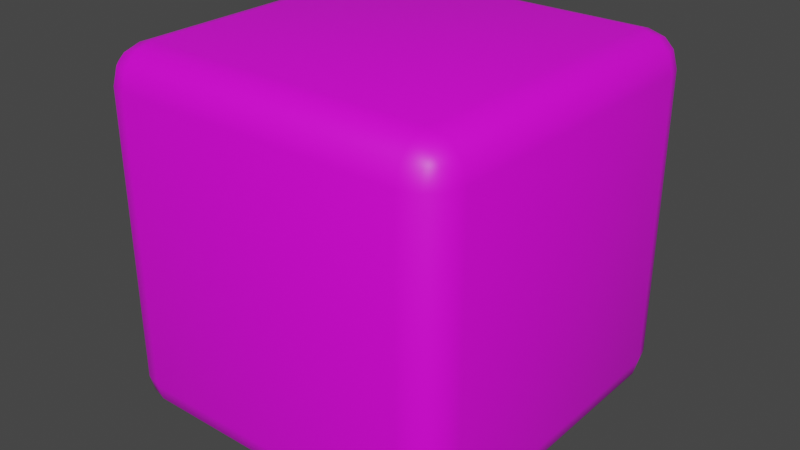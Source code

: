 # Source: Dice.blend  (saved by Blender 3.0.42; exported with 4.5.12 LTS)
import bpy
from mathutils import Matrix  # noqa: F401  (used for matrix-valued properties, if any)

bpy.ops.wm.read_factory_settings(use_empty=True)
scene = bpy.context.scene
scene.name = 'Scene'

# ---- collections
col_collection = bpy.data.collections.new('Collection'); scene.collection.children.link(col_collection)

# ---- images (referenced by path relative to the original .blend; pixels are not part of the script)
import os
ASSET_DIR = os.environ.get("B2B_ASSET_DIR", "")  # directory of the original .blend (textures are referenced by path, not embedded)
HERE = os.path.dirname(os.path.abspath(__file__))  # packed textures are extracted next to this script under _unpacked/

def load_image(name, relpath, width, height, colorspace="sRGB"):
    """Load a texture the original file referenced (path relative to the .blend, or extracted next to this script)."""
    p = next((c for c in (os.path.join(HERE, relpath), os.path.join(ASSET_DIR, relpath)) if relpath and os.path.exists(c)), "")
    if p:
        img = bpy.data.images.load(p, check_existing=True)
        img.name = name
    else:  # same state as the original file: an image datablock whose file is absent (Cycles renders it pink)
        img = bpy.data.images.new(name, width, height)
        img.source = "FILE"
        img.filepath = "//" + (relpath or name)
    img.colorspace_settings.name = colorspace
    return img
img_d6 = load_image('D6', 'D6.png', 1024, 1024, 'sRGB')

# ---- materials (node trees are filled in below, after node groups)
mat_d6 = bpy.data.materials.new('D6')
mat_d6.use_transparent_shadow = False

# ---- material node trees
mat_d6.use_nodes = True; mat_d6.node_tree.nodes.clear()
_N = mat_d6.node_tree.nodes; _L = mat_d6.node_tree.links
n0 = _N.new('ShaderNodeBsdfPrincipled'); n0.name = 'Principled BSDF'; n0.location = (10, 300)
n0.distribution = 'GGX'
n0.subsurface_method = 'RANDOM_WALK_SKIN'
n0.inputs[3].default_value = 1.45
n0.inputs[27].default_value = (0.0, 0.0, 0.0, 1.0)
n0.inputs[28].default_value = 1.0
n1 = _N.new('ShaderNodeOutputMaterial'); n1.name = 'Material Output'; n1.location = (300, 300)
n2 = _N.new('ShaderNodeTexImage'); n2.name = 'Image Texture'; n2.location = (-280, 280)
n2.image = img_d6
_L.new(n0.outputs[0], n1.inputs[0])
_L.new(n2.outputs[0], n0.inputs[0])
n1.is_active_output = True

# ---- world
world_world = bpy.data.worlds.new('World'); scene.world = world_world
world_world.use_nodes = True; world_world.node_tree.nodes.clear()
_N = world_world.node_tree.nodes; _L = world_world.node_tree.links
n0 = _N.new('ShaderNodeOutputWorld'); n0.name = 'World Output'; n0.location = (300, 300)
n1 = _N.new('ShaderNodeBackground'); n1.name = 'Background'; n1.location = (10, 300)
n1.inputs[0].default_value = (0.05088, 0.05088, 0.05088, 1.0)
_L.new(n1.outputs[0], n0.inputs[0])
n0.is_active_output = True
world_world.color = (0.05088, 0.05088, 0.05088)
world_world.use_sun_shadow = False
world_world.sun_shadow_jitter_overblur = 0.0

# ---- meshes
me_cube = bpy.data.meshes.new('Cube')
me_cube.from_pydata([(-0.4016, -0.4016, -0.5), (-0.4016, -0.5, -0.4016), (-0.5, -0.4016, -0.4016), (-0.4016, -0.4507, -0.4869), (-0.4507, -0.4016, -0.4869), (-0.4487, -0.4487, -0.4741), (-0.4507, -0.4869, -0.4016), (-0.4016, -0.4869, -0.4507), (-0.4487, -0.4741, -0.4487), (-0.4869, -0.4016, -0.4507), (-0.4869, -0.4507, -0.4016), (-0.4741, -0.4487, -0.4487), (-0.4016, -0.5, 0.4016), (-0.4016, -0.4016, 0.5), (-0.5, -0.4016, 0.4016), (-0.4016, -0.4869, 0.4507), (-0.4507, -0.4869, 0.4016), (-0.4487, -0.4741, 0.4487), (-0.4507, -0.4016, 0.4869), (-0.4016, -0.4507, 0.4869), (-0.4487, -0.4487, 0.4741), (-0.4869, -0.4507, 0.4016), (-0.4869, -0.4016, 0.4507), (-0.4741, -0.4487, 0.4487), (-0.4016, 0.4016, -0.5), (-0.5, 0.4016, -0.4016), (-0.4016, 0.5, -0.4016), (-0.4507, 0.4016, -0.4869), (-0.4016, 0.4507, -0.4869), (-0.4487, 0.4487, -0.4741), (-0.4869, 0.4507, -0.4016), (-0.4869, 0.4016, -0.4507), (-0.4741, 0.4487, -0.4487), (-0.4016, 0.4869, -0.4507), (-0.4507, 0.4869, -0.4016), (-0.4487, 0.4741, -0.4487), (-0.4016, 0.4016, 0.5), (-0.4016, 0.5, 0.4016), (-0.5, 0.4016, 0.4016), (-0.4016, 0.4507, 0.4869), (-0.4507, 0.4016, 0.4869), (-0.4487, 0.4487, 0.4741), (-0.4507, 0.4869, 0.4016), (-0.4016, 0.4869, 0.4507), (-0.4487, 0.4741, 0.4487), (-0.4869, 0.4016, 0.4507), (-0.4869, 0.4507, 0.4016), (-0.4741, 0.4487, 0.4487), (0.4016, -0.4016, -0.5), (0.5, -0.4016, -0.4016), (0.4016, -0.5, -0.4016), (0.4507, -0.4016, -0.4869), (0.4016, -0.4507, -0.4869), (0.4487, -0.4487, -0.4741), (0.4869, -0.4507, -0.4016), (0.4869, -0.4016, -0.4507), (0.4741, -0.4487, -0.4487), (0.4016, -0.4869, -0.4507), (0.4507, -0.4869, -0.4016), (0.4487, -0.4741, -0.4487), (0.4016, -0.4016, 0.5), (0.4016, -0.5, 0.4016), (0.5, -0.4016, 0.4016), (0.4016, -0.4507, 0.4869), (0.4507, -0.4016, 0.4869), (0.4487, -0.4487, 0.4741), (0.4507, -0.4869, 0.4016), (0.4016, -0.4869, 0.4507), (0.4487, -0.4741, 0.4487), (0.4869, -0.4016, 0.4507), (0.4869, -0.4507, 0.4016), (0.4741, -0.4487, 0.4487), (0.4016, 0.4016, -0.5), (0.4016, 0.5, -0.4016), (0.5, 0.4016, -0.4016), (0.4016, 0.4507, -0.4869), (0.4507, 0.4016, -0.4869), (0.4487, 0.4487, -0.4741), (0.4507, 0.4869, -0.4016), (0.4016, 0.4869, -0.4507), (0.4487, 0.4741, -0.4487), (0.4869, 0.4016, -0.4507), (0.4869, 0.4507, -0.4016), (0.4741, 0.4487, -0.4487), (0.4016, 0.4016, 0.5), (0.5, 0.4016, 0.4016), (0.4016, 0.5, 0.4016), (0.4507, 0.4016, 0.4869), (0.4016, 0.4507, 0.4869), (0.4487, 0.4487, 0.4741), (0.4869, 0.4507, 0.4016), (0.4869, 0.4016, 0.4507), (0.4741, 0.4487, 0.4487), (0.4016, 0.4869, 0.4507), (0.4507, 0.4869, 0.4016), (0.4487, 0.4741, 0.4487)], [], [(50, 61, 12, 1), (74, 85, 62, 49), (84, 36, 13, 60), (2, 14, 38, 25), (26, 37, 86, 73), (0, 3, 5, 4), (3, 7, 8, 5), (1, 6, 8, 7), (6, 10, 11, 8), (2, 9, 11, 10), (9, 4, 5, 11), (5, 8, 11), (12, 15, 17, 16), (15, 19, 20, 17), (13, 18, 20, 19), (18, 22, 23, 20), (14, 21, 23, 22), (21, 16, 17, 23), (17, 20, 23), (24, 27, 29, 28), (27, 31, 32, 29), (25, 30, 32, 31), (30, 34, 35, 32), (26, 33, 35, 34), (33, 28, 29, 35), (29, 32, 35), (36, 39, 41, 40), (39, 43, 44, 41), (37, 42, 44, 43), (42, 46, 47, 44), (38, 45, 47, 46), (45, 40, 41, 47), (41, 44, 47), (48, 51, 53, 52), (51, 55, 56, 53), (49, 54, 56, 55), (54, 58, 59, 56), (50, 57, 59, 58), (57, 52, 53, 59), (53, 56, 59), (60, 63, 65, 64), (63, 67, 68, 65), (61, 66, 68, 67), (66, 70, 71, 68), (62, 69, 71, 70), (69, 64, 65, 71), (65, 68, 71), (72, 75, 77, 76), (75, 79, 80, 77), (73, 78, 80, 79), (78, 82, 83, 80), (74, 81, 83, 82), (81, 76, 77, 83), (77, 80, 83), (84, 87, 89, 88), (87, 91, 92, 89), (85, 90, 92, 91), (90, 94, 95, 92), (86, 93, 95, 94), (93, 88, 89, 95), (89, 92, 95), (24, 0, 4, 27), (27, 4, 9, 31), (31, 9, 2, 25), (1, 12, 16, 6), (6, 16, 21, 10), (10, 21, 14, 2), (13, 36, 40, 18), (18, 40, 45, 22), (22, 45, 38, 14), (37, 26, 34, 42), (42, 34, 30, 46), (46, 30, 25, 38), (72, 24, 28, 75), (75, 28, 33, 79), (79, 33, 26, 73), (36, 84, 88, 39), (39, 88, 93, 43), (43, 93, 86, 37), (85, 74, 82, 90), (90, 82, 78, 94), (94, 78, 73, 86), (48, 72, 76, 51), (51, 76, 81, 55), (55, 81, 74, 49), (84, 60, 64, 87), (87, 64, 69, 91), (91, 69, 62, 85), (61, 50, 58, 66), (66, 58, 54, 70), (70, 54, 49, 62), (0, 48, 52, 3), (3, 52, 57, 7), (7, 57, 50, 1), (60, 13, 19, 63), (63, 19, 15, 67), (67, 15, 12, 61), (24, 72, 48, 0)])
me_cube.polygons.foreach_set('use_smooth', [True] * 98)
_uv = me_cube.uv_layers.new(name='UVMap')
_uv.uv.foreach_set('vector', [0.3996, 0.7746, 0.6004, 0.7746, 0.6004, 0.9754, 0.3996, 0.9754, 0.3996, 0.5246, 0.6004, 0.5246, 0.6004, 0.7254, 0.3996, 0.7254, 0.6496, 0.5246, 0.8504, 0.5246, 0.8504, 0.7254, 0.6496, 0.7254, 0.3996, 0.0246, 0.6004, 0.0246, 0.6004, 0.2254, 0.3996, 0.2254, 0.3996, 0.2746, 0.6004, 0.2746, 0.6004, 0.4754, 0.3996, 0.4754, 0.1496, 0.7254, 0.1496, 0.7377, 0.1378, 0.7372, 0.1373, 0.7254, 0.1496, 0.7377, 0.1496, 0.75, 0.1378, 0.75, 0.1378, 0.7372, 0.3996, 0.9754, 0.3996, 0.9877, 0.3878, 0.9872, 0.3873, 0.9754, 0.3996, 0.003286, 0.3996, 0.0, 0.3878, 0.0, 0.3878, 0.006478, 0.3996, 0.0246, 0.3873, 0.0246, 0.3878, 0.01283, 0.3996, 0.01231, 0.1283, 0.7254, 0.125, 0.7254, 0.125, 0.7372, 0.1315, 0.7372, 0.1378, 0.7372, 0.1378, 0.75, 0.125, 0.7372, 0.6004, 0.9754, 0.6127, 0.9754, 0.6122, 0.9872, 0.6004, 0.9877, 0.6127, 0.9754, 0.625, 0.9754, 0.625, 0.9872, 0.6122, 0.9872, 0.8504, 0.7254, 0.8627, 0.7254, 0.8622, 0.7372, 0.8504, 0.7377, 0.6217, 0.0246, 0.625, 0.0246, 0.625, 0.01283, 0.6185, 0.01283, 0.6004, 0.0246, 0.6004, 0.01231, 0.6122, 0.01283, 0.6127, 0.0246, 0.6004, 0.01231, 0.6004, 0.0, 0.6122, 0.0, 0.6122, 0.01283, 0.6122, 0.9872, 0.625, 0.9872, 0.6122, 1.0, 0.1496, 0.5246, 0.1373, 0.5246, 0.1378, 0.5128, 0.1496, 0.5123, 0.1373, 0.5246, 0.125, 0.5246, 0.125, 0.5128, 0.1378, 0.5128, 0.3996, 0.2254, 0.3996, 0.2377, 0.3878, 0.2372, 0.3873, 0.2254, 0.3996, 0.2377, 0.3996, 0.25, 0.3878, 0.25, 0.3878, 0.2372, 0.3996, 0.2746, 0.3873, 0.2746, 0.3878, 0.2628, 0.3996, 0.2623, 0.1496, 0.5033, 0.1496, 0.5, 0.1378, 0.5, 0.1378, 0.5065, 0.1378, 0.5128, 0.125, 0.5128, 0.1378, 0.5, 0.8504, 0.5246, 0.8504, 0.5123, 0.8622, 0.5128, 0.8627, 0.5246, 0.6217, 0.2746, 0.625, 0.2746, 0.625, 0.2628, 0.6185, 0.2628, 0.6004, 0.2746, 0.6004, 0.2623, 0.6122, 0.2628, 0.6127, 0.2746, 0.6004, 0.2623, 0.6004, 0.25, 0.6122, 0.25, 0.6122, 0.2628, 0.6004, 0.2254, 0.6127, 0.2254, 0.6122, 0.2372, 0.6004, 0.2377, 0.6127, 0.2254, 0.625, 0.2254, 0.625, 0.2372, 0.6122, 0.2372, 0.6185, 0.2628, 0.625, 0.2628, 0.6122, 0.25, 0.3504, 0.7254, 0.3627, 0.7254, 0.3622, 0.7372, 0.3504, 0.7377, 0.3627, 0.7254, 0.375, 0.7254, 0.375, 0.7372, 0.3622, 0.7372, 0.3996, 0.7254, 0.3996, 0.7377, 0.3878, 0.7372, 0.3873, 0.7254, 0.3996, 0.7377, 0.3996, 0.75, 0.3878, 0.75, 0.3878, 0.7372, 0.3996, 0.7746, 0.3873, 0.7746, 0.3878, 0.7628, 0.3996, 0.7623, 0.3504, 0.7467, 0.3504, 0.75, 0.3622, 0.75, 0.3622, 0.7435, 0.3622, 0.7372, 0.375, 0.7372, 0.3622, 0.75, 0.6496, 0.7254, 0.6496, 0.7377, 0.6378, 0.7372, 0.6373, 0.7254, 0.6217, 0.7746, 0.625, 0.7746, 0.625, 0.7628, 0.6185, 0.7628, 0.6004, 0.7746, 0.6004, 0.7623, 0.6122, 0.7628, 0.6127, 0.7746, 0.6004, 0.7623, 0.6004, 0.75, 0.6122, 0.75, 0.6122, 0.7628, 0.6004, 0.7254, 0.6127, 0.7254, 0.6122, 0.7372, 0.6004, 0.7377, 0.6127, 0.7254, 0.625, 0.7254, 0.625, 0.7372, 0.6122, 0.7372, 0.6185, 0.7628, 0.625, 0.7628, 0.6122, 0.75, 0.3504, 0.5246, 0.3504, 0.5123, 0.3622, 0.5128, 0.3627, 0.5246, 0.3504, 0.5123, 0.3504, 0.5, 0.3622, 0.5, 0.3622, 0.5128, 0.3996, 0.4754, 0.3996, 0.4877, 0.3878, 0.4872, 0.3873, 0.4754, 0.3996, 0.4877, 0.3996, 0.5, 0.3878, 0.5, 0.3878, 0.4872, 0.3996, 0.5246, 0.3873, 0.5246, 0.3878, 0.5128, 0.3996, 0.5123, 0.3873, 0.5246, 0.375, 0.5246, 0.375, 0.5128, 0.3878, 0.5128, 0.3622, 0.5128, 0.3622, 0.5, 0.375, 0.5128, 0.6496, 0.5246, 0.6373, 0.5246, 0.6378, 0.5128, 0.6496, 0.5123, 0.6373, 0.5246, 0.625, 0.5246, 0.625, 0.5128, 0.6378, 0.5128, 0.6004, 0.5246, 0.6004, 0.5123, 0.6122, 0.5128, 0.6127, 0.5246, 0.6004, 0.5123, 0.6004, 0.5, 0.6122, 0.5, 0.6122, 0.5128, 0.6004, 0.4754, 0.6127, 0.4754, 0.6122, 0.4872, 0.6004, 0.4877, 0.6127, 0.4754, 0.625, 0.4754, 0.625, 0.4872, 0.6122, 0.4872, 0.6185, 0.5128, 0.625, 0.5128, 0.6122, 0.5, 0.1496, 0.5246, 0.1496, 0.7254, 0.1373, 0.7254, 0.1373, 0.5246, 0.1373, 0.5246, 0.1373, 0.7254, 0.125, 0.7254, 0.125, 0.5246, 0.3873, 0.2254, 0.3873, 0.0246, 0.3996, 0.0246, 0.3996, 0.2254, 0.3996, 0.9754, 0.6004, 0.9754, 0.6004, 0.9877, 0.3996, 0.9877, 0.3996, 0.0, 0.6004, 0.0, 0.6004, 0.01231, 0.3996, 0.01231, 0.3996, 0.01231, 0.6004, 0.01231, 0.6004, 0.0246, 0.3996, 0.0246, 0.8504, 0.7254, 0.8504, 0.5246, 0.8627, 0.5246, 0.8627, 0.7254, 0.625, 0.0246, 0.625, 0.2254, 0.6127, 0.2254, 0.6127, 0.0246, 0.6127, 0.0246, 0.6127, 0.2254, 0.6004, 0.2254, 0.6004, 0.0246, 0.6004, 0.2746, 0.3996, 0.2746, 0.3996, 0.2623, 0.6004, 0.2623, 0.6004, 0.2623, 0.3996, 0.2623, 0.3996, 0.2377, 0.6004, 0.2377, 0.6004, 0.2377, 0.3996, 0.2377, 0.3996, 0.2254, 0.6004, 0.2254, 0.3504, 0.5246, 0.1496, 0.5246, 0.1496, 0.5123, 0.3504, 0.5123, 0.3504, 0.5123, 0.1496, 0.5123, 0.1496, 0.5, 0.3504, 0.5, 0.3873, 0.4754, 0.3873, 0.2746, 0.3996, 0.2746, 0.3996, 0.4754, 0.8504, 0.5246, 0.6496, 0.5246, 0.6496, 0.5123, 0.8504, 0.5123, 0.625, 0.2746, 0.625, 0.4754, 0.6127, 0.4754, 0.6127, 0.2746, 0.6127, 0.2746, 0.6127, 0.4754, 0.6004, 0.4754, 0.6004, 0.2746, 0.6004, 0.5246, 0.3996, 0.5246, 0.3996, 0.5123, 0.6004, 0.5123, 0.6004, 0.5123, 0.3996, 0.5123, 0.3996, 0.4877, 0.6004, 0.4877, 0.6004, 0.4877, 0.3996, 0.4877, 0.3996, 0.4754, 0.6004, 0.4754, 0.3504, 0.7254, 0.3504, 0.5246, 0.3627, 0.5246, 0.3627, 0.7254, 0.3627, 0.7254, 0.3627, 0.5246, 0.3873, 0.5246, 0.3873, 0.7254, 0.3873, 0.7254, 0.3873, 0.5246, 0.3996, 0.5246, 0.3996, 0.7254, 0.6496, 0.5246, 0.6496, 0.7254, 0.6373, 0.7254, 0.6373, 0.5246, 0.6373, 0.5246, 0.6373, 0.7254, 0.6127, 0.7254, 0.6127, 0.5246, 0.6127, 0.5246, 0.6127, 0.7254, 0.6004, 0.7254, 0.6004, 0.5246, 0.6004, 0.7746, 0.3996, 0.7746, 0.3996, 0.7623, 0.6004, 0.7623, 0.6004, 0.7623, 0.3996, 0.7623, 0.3996, 0.7377, 0.6004, 0.7377, 0.6004, 0.7377, 0.3996, 0.7377, 0.3996, 0.7254, 0.6004, 0.7254, 0.1496, 0.7254, 0.3504, 0.7254, 0.3504, 0.7377, 0.1496, 0.7377, 0.1496, 0.7377, 0.3504, 0.7377, 0.3504, 0.75, 0.1496, 0.75, 0.3873, 0.9754, 0.3873, 0.7746, 0.3996, 0.7746, 0.3996, 0.9754, 0.6496, 0.7254, 0.8504, 0.7254, 0.8504, 0.7377, 0.6496, 0.7377, 0.625, 0.7746, 0.625, 0.9754, 0.6127, 0.9754, 0.6127, 0.7746, 0.6127, 0.7746, 0.6127, 0.9754, 0.6004, 0.9754, 0.6004, 0.7746, 0.1496, 0.5246, 0.3504, 0.5246, 0.3504, 0.7254, 0.1496, 0.7254])
_uv.active_render = True
_uv = me_cube.uv_layers.new(name='UV2')
_uv.uv.foreach_set('vector', [0.25, 1.0, 4.532e-05, 1.0, 4.532e-05, 0.7501, 0.25, 0.7501, 0.4999, 0.75, 0.25, 0.75, 0.25, 0.5001, 0.4999, 0.5001, 0.75, 0.7501, 1.0, 0.7501, 1.0, 1.0, 0.75, 1.0, 0.25, 0.75, 0.4999, 0.75, 0.4999, 1.0, 0.25, 1.0, 0.5001, 0.75, 0.75, 0.75, 0.75, 1.0, 0.5001, 1.0, 1.0, 2.937e-05, 1.0, 2.937e-05, 1.0, 2.937e-05, 1.0, 2.937e-05, 1.0, 2.937e-05, 1.0, 2.937e-05, 1.0, 2.937e-05, 1.0, 2.937e-05, 1.0, 2.937e-05, 1.0, 2.937e-05, 1.0, 2.937e-05, 1.0, 2.937e-05, 1.0, 2.937e-05, 1.0, 2.937e-05, 1.0, 2.937e-05, 1.0, 2.937e-05, 1.0, 2.937e-05, 1.0, 2.937e-05, 1.0, 2.937e-05, 1.0, 2.937e-05, 1.0, 2.937e-05, 1.0, 2.937e-05, 1.0, 2.937e-05, 1.0, 2.937e-05, 1.0, 2.937e-05, 1.0, 2.937e-05, 1.0, 2.937e-05, 1.0, 2.937e-05, 1.0, 2.937e-05, 1.0, 2.937e-05, 1.0, 2.937e-05, 1.0, 2.937e-05, 1.0, 2.937e-05, 1.0, 2.937e-05, 1.0, 2.937e-05, 1.0, 2.937e-05, 1.0, 2.937e-05, 1.0, 2.937e-05, 1.0, 2.937e-05, 1.0, 2.937e-05, 1.0, 2.937e-05, 1.0, 2.937e-05, 1.0, 2.937e-05, 1.0, 2.937e-05, 1.0, 2.937e-05, 1.0, 2.937e-05, 1.0, 2.937e-05, 1.0, 2.937e-05, 1.0, 2.937e-05, 1.0, 2.937e-05, 1.0, 2.937e-05, 1.0, 2.937e-05, 1.0, 2.937e-05, 1.0, 2.937e-05, 1.0, 2.937e-05, 1.0, 2.937e-05, 1.0, 2.937e-05, 1.0, 2.937e-05, 1.0, 2.937e-05, 1.0, 2.937e-05, 1.0, 2.937e-05, 1.0, 2.937e-05, 1.0, 2.937e-05, 1.0, 2.937e-05, 1.0, 2.937e-05, 1.0, 2.937e-05, 1.0, 2.937e-05, 1.0, 2.937e-05, 1.0, 2.937e-05, 1.0, 2.937e-05, 1.0, 2.937e-05, 1.0, 2.937e-05, 1.0, 2.937e-05, 1.0, 2.937e-05, 1.0, 2.937e-05, 1.0, 2.937e-05, 1.0, 2.937e-05, 1.0, 2.937e-05, 1.0, 2.937e-05, 1.0, 2.937e-05, 1.0, 2.937e-05, 1.0, 2.937e-05, 1.0, 2.937e-05, 1.0, 2.937e-05, 1.0, 2.937e-05, 1.0, 2.937e-05, 1.0, 2.937e-05, 1.0, 2.937e-05, 1.0, 2.937e-05, 1.0, 2.937e-05, 1.0, 2.937e-05, 1.0, 2.937e-05, 1.0, 2.937e-05, 1.0, 2.937e-05, 1.0, 2.937e-05, 1.0, 2.937e-05, 1.0, 2.937e-05, 1.0, 2.937e-05, 1.0, 2.937e-05, 1.0, 2.937e-05, 1.0, 2.937e-05, 1.0, 2.937e-05, 1.0, 2.937e-05, 1.0, 2.937e-05, 1.0, 2.937e-05, 1.0, 2.937e-05, 1.0, 2.937e-05, 1.0, 2.937e-05, 1.0, 2.937e-05, 1.0, 2.937e-05, 1.0, 2.937e-05, 1.0, 2.937e-05, 1.0, 2.937e-05, 1.0, 2.937e-05, 1.0, 2.937e-05, 1.0, 2.937e-05, 1.0, 2.937e-05, 1.0, 2.937e-05, 1.0, 2.937e-05, 1.0, 2.937e-05, 1.0, 2.937e-05, 1.0, 2.937e-05, 1.0, 2.937e-05, 1.0, 2.937e-05, 1.0, 2.937e-05, 1.0, 2.937e-05, 1.0, 2.937e-05, 1.0, 2.937e-05, 1.0, 2.937e-05, 1.0, 2.937e-05, 1.0, 2.937e-05, 1.0, 2.937e-05, 1.0, 2.937e-05, 1.0, 2.937e-05, 1.0, 2.937e-05, 1.0, 2.937e-05, 1.0, 2.937e-05, 1.0, 2.937e-05, 1.0, 2.937e-05, 1.0, 2.937e-05, 1.0, 2.937e-05, 1.0, 2.937e-05, 1.0, 2.937e-05, 1.0, 2.937e-05, 1.0, 2.937e-05, 1.0, 2.937e-05, 1.0, 2.937e-05, 1.0, 2.937e-05, 1.0, 2.937e-05, 1.0, 2.937e-05, 1.0, 2.937e-05, 1.0, 2.937e-05, 1.0, 2.937e-05, 1.0, 2.937e-05, 1.0, 2.937e-05, 1.0, 2.937e-05, 1.0, 2.937e-05, 1.0, 2.937e-05, 1.0, 2.937e-05, 1.0, 2.937e-05, 1.0, 2.937e-05, 1.0, 2.937e-05, 1.0, 2.937e-05, 1.0, 2.937e-05, 1.0, 2.937e-05, 1.0, 2.937e-05, 1.0, 2.937e-05, 1.0, 2.937e-05, 1.0, 2.937e-05, 1.0, 2.937e-05, 1.0, 2.937e-05, 1.0, 2.937e-05, 1.0, 2.937e-05, 1.0, 2.937e-05, 1.0, 2.937e-05, 1.0, 2.937e-05, 1.0, 2.937e-05, 1.0, 2.937e-05, 1.0, 2.937e-05, 1.0, 2.937e-05, 1.0, 2.937e-05, 1.0, 2.937e-05, 1.0, 2.937e-05, 1.0, 2.937e-05, 1.0, 2.937e-05, 1.0, 2.937e-05, 1.0, 2.937e-05, 1.0, 2.937e-05, 1.0, 2.937e-05, 1.0, 2.937e-05, 1.0, 2.937e-05, 1.0, 2.937e-05, 1.0, 2.937e-05, 1.0, 2.937e-05, 1.0, 2.937e-05, 1.0, 2.937e-05, 1.0, 2.937e-05, 1.0, 2.937e-05, 1.0, 2.937e-05, 1.0, 2.937e-05, 1.0, 2.937e-05, 1.0, 2.937e-05, 1.0, 2.937e-05, 1.0, 2.937e-05, 1.0, 2.937e-05, 1.0, 2.937e-05, 1.0, 2.937e-05, 1.0, 2.937e-05, 1.0, 2.937e-05, 1.0, 2.937e-05, 1.0, 2.937e-05, 1.0, 2.937e-05, 1.0, 2.937e-05, 1.0, 2.937e-05, 1.0, 2.937e-05, 1.0, 2.937e-05, 1.0, 2.937e-05, 1.0, 2.937e-05, 1.0, 2.937e-05, 1.0, 2.937e-05, 1.0, 2.937e-05, 1.0, 2.937e-05, 1.0, 2.937e-05, 1.0, 2.937e-05, 1.0, 2.937e-05, 1.0, 2.937e-05, 1.0, 2.937e-05, 1.0, 2.937e-05, 1.0, 2.937e-05, 1.0, 2.937e-05, 1.0, 2.937e-05, 1.0, 2.937e-05, 1.0, 2.937e-05, 1.0, 2.937e-05, 1.0, 2.937e-05, 1.0, 2.937e-05, 1.0, 2.937e-05, 1.0, 2.937e-05, 1.0, 2.937e-05, 1.0, 2.937e-05, 1.0, 2.937e-05, 1.0, 2.937e-05, 1.0, 2.937e-05, 1.0, 2.937e-05, 1.0, 2.937e-05, 1.0, 2.937e-05, 1.0, 2.937e-05, 1.0, 2.937e-05, 1.0, 2.937e-05, 1.0, 2.937e-05, 1.0, 2.937e-05, 1.0, 2.937e-05, 1.0, 2.937e-05, 1.0, 2.937e-05, 1.0, 2.937e-05, 1.0, 2.937e-05, 1.0, 2.937e-05, 1.0, 2.937e-05, 1.0, 2.937e-05, 1.0, 2.937e-05, 1.0, 2.937e-05, 1.0, 2.937e-05, 1.0, 2.937e-05, 1.0, 2.937e-05, 1.0, 2.937e-05, 1.0, 2.937e-05, 1.0, 2.937e-05, 1.0, 2.937e-05, 1.0, 2.937e-05, 1.0, 2.937e-05, 1.0, 2.937e-05, 1.0, 2.937e-05, 1.0, 2.937e-05, 1.0, 2.937e-05, 1.0, 2.937e-05, 1.0, 2.937e-05, 1.0, 2.937e-05, 1.0, 2.937e-05, 1.0, 2.937e-05, 1.0, 2.937e-05, 1.0, 2.937e-05, 1.0, 2.937e-05, 1.0, 2.937e-05, 1.0, 2.937e-05, 1.0, 2.937e-05, 1.0, 2.937e-05, 1.0, 2.937e-05, 1.0, 2.937e-05, 1.0, 2.937e-05, 1.0, 2.937e-05, 1.0, 2.937e-05, 1.0, 2.937e-05, 1.0, 2.937e-05, 1.0, 2.937e-05, 1.0, 2.937e-05, 1.0, 2.937e-05, 1.0, 2.937e-05, 1.0, 2.937e-05, 1.0, 2.937e-05, 1.0, 2.937e-05, 1.0, 2.937e-05, 1.0, 2.937e-05, 1.0, 2.937e-05, 1.0, 2.937e-05, 1.0, 2.937e-05, 1.0, 2.937e-05, 1.0, 2.937e-05, 1.0, 2.937e-05, 1.0, 2.937e-05, 1.0, 2.937e-05, 1.0, 2.937e-05, 1.0, 2.937e-05, 1.0, 2.937e-05, 1.0, 2.937e-05, 1.0, 2.937e-05, 1.0, 2.937e-05, 1.0, 2.937e-05, 1.0, 2.937e-05, 1.0, 2.937e-05, 1.0, 2.937e-05, 1.0, 2.937e-05, 1.0, 2.937e-05, 1.0, 2.937e-05, 1.0, 2.937e-05, 1.0, 2.937e-05, 1.0, 2.937e-05, 1.0, 2.937e-05, 1.0, 2.937e-05, 1.0, 2.937e-05, 1.0, 2.937e-05, 1.0, 2.937e-05, 1.0, 2.937e-05, 1.0, 2.937e-05, 1.0, 2.937e-05, 1.0, 2.937e-05, 1.0, 2.937e-05, 1.0, 2.937e-05, 1.0, 2.937e-05, 1.0, 2.937e-05, 1.0, 2.937e-05, 1.0, 2.937e-05, 1.0, 2.937e-05, 1.0, 2.937e-05, 1.0, 2.937e-05, 1.0, 2.937e-05, 1.0, 2.937e-05, 1.0, 2.937e-05, 1.0, 2.937e-05, 1.0, 2.937e-05, 1.0, 2.937e-05, 1.0, 2.937e-05, 1.0, 2.937e-05, 1.0, 2.937e-05, 1.0, 2.937e-05, 1.0, 2.937e-05, 1.0, 2.937e-05, 1.0, 2.937e-05, 1.0, 2.937e-05, 1.0, 2.937e-05, 1.0, 2.937e-05, 5.503e-05, 0.75, 5.503e-05, 0.5, 0.25, 0.5, 0.25, 0.75])
me_cube.materials.append(mat_d6)
me_cube.use_remesh_fix_poles = True
me_cube.use_remesh_preserve_attributes = False
me_cube.update()

# ---- objects
ob_d6 = bpy.data.objects.new('D6', me_cube)

# ---- transforms, parenting, visibility, modifiers, constraints
ob_d6.location = (0.0, 0.0, 0.0)

# ---- collection membership
col_collection.objects.link(ob_d6)

# ---- scene / render settings (as saved in the file)
scene.frame_start = 1; scene.frame_end = 250; scene.frame_set(0)
scene.render.engine = 'BLENDER_EEVEE_NEXT'
scene.cycles.sampling_pattern = 'TABULATED_SOBOL'
scene.cycles.use_light_tree = False
scene.view_settings.view_transform = 'Filmic'
bpy.context.view_layer.update()

# ---- added for rendering (the .blend has no active camera and no usable light): camera, sun
cam_auto = bpy.data.cameras.new('AutoCamera')
cam_auto.lens = 50.0
cam_auto.sensor_width = 36.0
cam_auto.clip_end = 1000.0
ob_auto_camera = bpy.data.objects.new('AutoCamera', cam_auto)
scene.collection.objects.link(ob_auto_camera)
ob_auto_camera.location = (1.60254, -1.92304, 1.28203)
ob_auto_camera.rotation_euler = (1.09748, -7.21219e-08, 0.694738)
scene.camera = ob_auto_camera
light_auto_sun = bpy.data.lights.new('AutoSun', 'SUN')
light_auto_sun.energy = 3.0
light_auto_sun.angle = 0.0523599
ob_auto_sun = bpy.data.objects.new('AutoSun', light_auto_sun)
scene.collection.objects.link(ob_auto_sun)
ob_auto_sun.rotation_euler = (0.872665, 0.174533, 0.523599)
bpy.context.view_layer.update()
